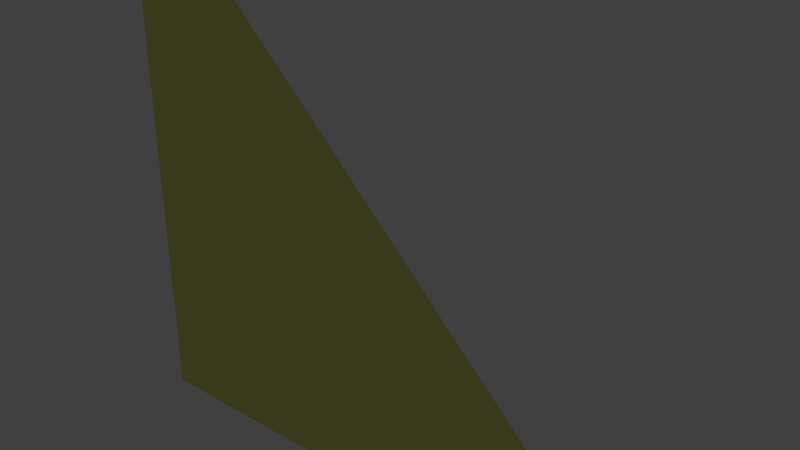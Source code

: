 # Source: Triangle.blend  (saved by Blender 2.79.4; exported with 4.5.12 LTS)
import bpy
from mathutils import Matrix  # noqa: F401  (used for matrix-valued properties, if any)

bpy.ops.wm.read_factory_settings(use_empty=True)
scene = bpy.context.scene
scene.name = 'PlasterTriangle'

# ---- collections
col_collection_1 = bpy.data.collections.new('Collection 1'); scene.collection.children.link(col_collection_1)
col_collection_2 = bpy.data.collections.new('Collection 2'); scene.collection.children.link(col_collection_2)
col_collection_2.hide_render = True
col_collection_2.hide_viewport = True
col_collection_3 = bpy.data.collections.new('Collection 3'); scene.collection.children.link(col_collection_3)
col_collection_3.hide_render = True
col_collection_3.hide_viewport = True

# ---- images (referenced by path relative to the original .blend; pixels are not part of the script)
import os
ASSET_DIR = os.environ.get("B2B_ASSET_DIR", "")  # directory of the original .blend (textures are referenced by path, not embedded)
HERE = os.path.dirname(os.path.abspath(__file__))  # packed textures are extracted next to this script under _unpacked/

def load_image(name, relpath, width, height, colorspace="sRGB"):
    """Load a texture the original file referenced (path relative to the .blend, or extracted next to this script)."""
    p = next((c for c in (os.path.join(HERE, relpath), os.path.join(ASSET_DIR, relpath)) if relpath and os.path.exists(c)), "")
    if p:
        img = bpy.data.images.load(p, check_existing=True)
        img.name = name
    else:  # same state as the original file: an image datablock whose file is absent (Cycles renders it pink)
        img = bpy.data.images.new(name, width, height)
        img.source = "FILE"
        img.filepath = "//" + (relpath or name)
    img.colorspace_settings.name = colorspace
    return img
img_texturescom_stucco2_2x2_1024_cm_dds = load_image('TexturesCom_Stucco2_2x2_1024_cm.DDS', 'Textures/Models/Cubes/TexturesCom_Stucco2_2x2_1024_cm.DDS', 1024, 1024, 'sRGB')
img_texturescom_stucco2_2x2_1024_ng_dds = load_image('TexturesCom_Stucco2_2x2_1024_ng.DDS', 'Textures/Models/Cubes/TexturesCom_Stucco2_2x2_1024_ng.DDS', 1024, 1024, 'Non-Color')
img_texturescom_stucco2_2x2_1024_add_dds = load_image('TexturesCom_Stucco2_2x2_1024_add.DDS', 'Textures/Models/Cubes/TexturesCom_Stucco2_2x2_1024_add.DDS', 1024, 1024, 'Non-Color')

# ---- materials (node trees are filled in below, after node groups)
mat_plaster = bpy.data.materials.new('Plaster')
mat_plaster.alpha_threshold = 0.0
mat_plaster.roughness = 0.5
mat_mountpoint = bpy.data.materials.new('MountPoint')
mat_mountpoint.alpha_threshold = 0.0
mat_mountpoint.diffuse_color = (0.317, 1.0, 0.032, 1.0)
mat_mountpoint.roughness = 0.5

# ---- node groups
ng_spaceengineers_dx11_shader_2 = bpy.data.node_groups.new('SpaceEngineers_DX11_Shader_2', 'ShaderNodeTree')
_s = ng_spaceengineers_dx11_shader_2.interface.new_socket(name='Surface', in_out='OUTPUT', socket_type='NodeSocketShader')
_s = ng_spaceengineers_dx11_shader_2.interface.new_socket(name='Base Color Map', in_out='INPUT', socket_type='NodeSocketColor')
_s.default_value = (0.8, 0.8, 0.8, 1.0)
_s = ng_spaceengineers_dx11_shader_2.interface.new_socket(name='Metalness Map', in_out='INPUT', socket_type='NodeSocketFloat')
_s.min_value = 0.0
_s.max_value = 1.0
_s = ng_spaceengineers_dx11_shader_2.interface.new_socket(name='Normal Map', in_out='INPUT', socket_type='NodeSocketColor')
_s.default_value = (0.5, 0.5, 1.0, 1.0)
_s = ng_spaceengineers_dx11_shader_2.interface.new_socket(name='Normal Map Strength', in_out='INPUT', socket_type='NodeSocketFloat')
_s.default_value = 1.5
_s.min_value = 0.0
_s.max_value = 10.0
_s = ng_spaceengineers_dx11_shader_2.interface.new_socket(name='Glossiness Map', in_out='INPUT', socket_type='NodeSocketFloat')
_s.min_value = 0.0
_s.max_value = 1.0
_s = ng_spaceengineers_dx11_shader_2.interface.new_socket(name='IOR', in_out='INPUT', socket_type='NodeSocketFloat')
_s.default_value = 1.45
_s.min_value = 0.0
_s.max_value = 1000.0
_s = ng_spaceengineers_dx11_shader_2.interface.new_socket(name='Ambient Occlusion Map', in_out='INPUT', socket_type='NodeSocketFloat')
_s.default_value = 1.0
_s.min_value = 0.0
_s.max_value = 1.0
_s = ng_spaceengineers_dx11_shader_2.interface.new_socket(name='Ambient Occlusion Power', in_out='INPUT', socket_type='NodeSocketFloat')
_s.default_value = 1.0
_s.min_value = 0.0
_s.max_value = 1.0
_s = ng_spaceengineers_dx11_shader_2.interface.new_socket(name='Emissivity Map', in_out='INPUT', socket_type='NodeSocketFloat')
_s.min_value = 0.0
_s.max_value = 1.0
_s = ng_spaceengineers_dx11_shader_2.interface.new_socket(name='Emissive Strength', in_out='INPUT', socket_type='NodeSocketFloat')
_s.default_value = 1.0
_s.min_value = 0.0
_s.max_value = 100.0
_s = ng_spaceengineers_dx11_shader_2.interface.new_socket(name='Emissive Color Override', in_out='INPUT', socket_type='NodeSocketFloat')
_s.min_value = 0.0
_s.max_value = 1.0
_s = ng_spaceengineers_dx11_shader_2.interface.new_socket(name='Emissive Color', in_out='INPUT', socket_type='NodeSocketColor')
_s.default_value = (0.0, 1.0, 0.0, 1.0)
_s = ng_spaceengineers_dx11_shader_2.interface.new_socket(name='Coloring Mask', in_out='INPUT', socket_type='NodeSocketFloat')
_s.min_value = 0.0
_s.max_value = 1.0
_s = ng_spaceengineers_dx11_shader_2.interface.new_socket(name='Recolor', in_out='INPUT', socket_type='NodeSocketColor')
_s.default_value = (0.8, 0.8, 0.8, 1.0)
_N = ng_spaceengineers_dx11_shader_2.nodes; _L = ng_spaceengineers_dx11_shader_2.links
n0 = _N.new('NodeFrame'); n0.name = 'F.AO'; n0.location = (-777, 439)
n0.label = 'Ambient Occlusion'
n0.width = 558
n1 = _N.new('NodeGroupInput'); n1.name = 'Input.PBR'; n1.location = (-898, -215)
n1.width = 195
n2 = _N.new('ShaderNodeInvert'); n2.name = 'RoughnessInvert'; n2.location = (-488, -178)
n2.hide = True
n3 = _N.new('NodeFrame'); n3.name = 'F.Recolor'; n3.location = (-975, -404)
n3.label = 'Recoloring'
n3.width = 1011
n4 = _N.new('NodeGroupInput'); n4.name = 'Input.Recolor'; n4.location = (-673, -11)
n4.width = 195
n5 = _N.new('NodeReroute'); n5.name = 'RR.Recolor'; n5.location = (-416, -35)
n5.width = 100
n5.socket_idname = 'NodeSocketFloatUnsigned'
n6 = _N.new('ShaderNodeSeparateColor'); n6.name = 'Recolor.Separate'; n6.location = (-219, -77)
n6.hide = True
n7 = _N.new('NodeReroute'); n7.name = 'RR.BaseColor'; n7.location = (-400, -45)
n7.width = 100
n8 = _N.new('ShaderNodeRGBCurve'); n8.name = 'Recolor.Contrast'; n8.location = (-324, -130)
n8.width = 211
_c = n8.mapping.curves[3]
while len(_c.points) > 2: _c.points.remove(_c.points[-1])
_c.points[0].location = (0.0, 0.0); _c.points[0].handle_type = 'AUTO'
_c.points[1].location = (0.13, 0.38); _c.points[1].handle_type = 'AUTO'
_p = _c.points.new(1.0, 1.0); _p.handle_type = 'AUTO'
n8.mapping.update()
n9 = _N.new('ShaderNodeMath'); n9.name = 'Recolor.Darken'; n9.location = (-77, -109)
n9.hide = True
n9.operation = 'MULTIPLY'
n9.use_clamp = True
n10 = _N.new('ShaderNodeCombineColor'); n10.name = 'Recolor.Combine'; n10.location = (50, -77)
n10.hide = True
n11 = _N.new('ShaderNodeMix'); n11.name = 'RecolorMixColor'; n11.location = (190, -37)
n11.hide = True
n11.data_type = 'RGBA'
n11.clamp_result = True
n12 = _N.new('NodeGroupInput'); n12.name = 'Input.AO'; n12.location = (-157, -67)
n12.width = 188
n13 = _N.new('ShaderNodeMath'); n13.name = 'AOPower'; n13.location = (80, -102)
n13.hide = True
n13.operation = 'POWER'
n13.use_clamp = True
n14 = _N.new('ShaderNodeMix'); n14.name = 'AOMult'; n14.location = (254, -103)
n14.hide = True
n14.data_type = 'RGBA'
n14.blend_type = 'MULTIPLY'
n14.inputs[0].default_value = 1.0
n15 = _N.new('NodeReroute'); n15.name = 'RR.Roughness'; n15.location = (-344, -188)
n15.label = 'Roughness'
n15.width = 100
n16 = _N.new('NodeGroupInput'); n16.name = 'Input.Normal'; n16.location = (-1193, 95)
n16.width = 188
n17 = _N.new('ShaderNodeNormalMap'); n17.name = 'NormalMap'; n17.location = (-914, 195)
n18 = _N.new('NodeReroute'); n18.name = 'RR.NormalA'; n18.location = (-677, 159)
n18.width = 100
n18.socket_idname = 'NodeSocketVector'
n19 = _N.new('NodeReroute'); n19.name = 'RR.NormalB'; n19.location = (-204, 158)
n19.width = 100
n19.socket_idname = 'NodeSocketVector'
n20 = _N.new('NodeFrame'); n20.name = 'F.Dielectric'; n20.location = (174, 160)
n20.label = 'Dielectric'
n20.width = 516
n21 = _N.new('ShaderNodeBsdfDiffuse'); n21.name = 'DielectricDiffuseBSDF'; n21.location = (-200, 100)
n22 = _N.new('NodeFrame'); n22.name = 'F.Emission'; n22.location = (285, -860)
n22.label = 'Emission'
n22.width = 695
n23 = _N.new('NodeGroupInput'); n23.name = 'Input.Emission'; n23.location = (-350, 76)
n23.width = 195
n24 = _N.new('NodeReroute'); n24.name = 'RR.EmissiveColor'; n24.location = (-369, -93)
n24.width = 100
n25 = _N.new('ShaderNodeMix'); n25.name = 'EmissionMixColor'; n25.location = (-71, 34)
n25.data_type = 'RGBA'
n25.clamp_result = True
n26 = _N.new('ShaderNodeEmission'); n26.name = 'Emissions'; n26.location = (118, 53)
n27 = _N.new('NodeReroute'); n27.name = 'RR.Metalness'; n27.location = (-102, -251)
n27.label = 'Metalness'
n27.width = 100
n27.socket_idname = 'NodeSocketFloatUnsigned'
n28 = _N.new('NodeFrame'); n28.name = 'F.Metallic'; n28.location = (177, -417)
n28.label = 'Metallic'
n28.width = 536
n29 = _N.new('ShaderNodeFresnel'); n29.name = 'Fresnel'; n29.location = (-561, 70)
n30 = _N.new('ShaderNodeMix'); n30.name = 'MetallicMixColor'; n30.location = (-193, 92)
n30.data_type = 'RGBA'
n30.inputs[7].default_value = (1.0, 1.0, 1.0, 1.0)
n31 = _N.new('ShaderNodeBsdfAnisotropic'); n31.name = 'MetallicGlossyBSDF'; n31.location = (-200, -100)
n31.distribution = 'ASHIKHMIN_SHIRLEY'
n32 = _N.new('ShaderNodeMixShader'); n32.name = 'MetallicMixShader'; n32.location = (136, 2)
n33 = _N.new('ShaderNodeBsdfAnisotropic'); n33.name = 'DieletricGlossBSDF'; n33.location = (-200, -200)
n33.distribution = 'ASHIKHMIN_SHIRLEY'
n34 = _N.new('ShaderNodeMixShader'); n34.name = 'DieletricMixShader'; n34.location = (116, -46)
n35 = _N.new('NodeReroute'); n35.name = 'RR.Emissivity.Map'; n35.location = (100, 89)
n35.width = 100
n35.socket_idname = 'NodeSocketFloatUnsigned'
n36 = _N.new('ShaderNodeMixShader'); n36.name = 'ComponentsMixShader'; n36.location = (649, -194)
n37 = _N.new('ShaderNodeMixShader'); n37.name = 'EmmissionMixShader'; n37.location = (878, -498)
n38 = _N.new('NodeGroupOutput'); n38.name = 'Output'; n38.location = (1163, -503)
n39 = _N.new('ShaderNodeMath'); n39.name = 'Math'; n39.location = (-272, -144)
n39.operation = 'POWER'
n40 = _N.new('ShaderNodeMath'); n40.name = 'Math.001'; n40.location = (-272, -194)
n40.operation = 'POWER'
n4.parent = n3
n5.parent = n3
n6.parent = n3
n7.parent = n3
n8.parent = n3
n9.parent = n3
n10.parent = n3
n11.parent = n3
n12.parent = n0
n13.parent = n0
n14.parent = n0
n21.parent = n20
n23.parent = n22
n24.parent = n22
n25.parent = n22
n26.parent = n22
n30.parent = n28
n31.parent = n28
n32.parent = n28
n33.parent = n20
n34.parent = n20
n35.parent = n22
_L.new(n1.outputs[4], n2.inputs[1])
_L.new(n4.outputs[12], n5.inputs[0])
_L.new(n4.outputs[13], n6.inputs[0])
_L.new(n4.outputs[0], n7.inputs[0])
_L.new(n7.outputs[0], n8.inputs[1])
_L.new(n6.outputs[2], n9.inputs[0])
_L.new(n8.outputs[0], n9.inputs[1])
_L.new(n6.outputs[0], n10.inputs[0])
_L.new(n6.outputs[1], n10.inputs[1])
_L.new(n9.outputs[0], n10.inputs[2])
_L.new(n5.outputs[0], n11.inputs[0])
_L.new(n7.outputs[0], n11.inputs[6])
_L.new(n10.outputs[0], n11.inputs[7])
_L.new(n12.outputs[6], n13.inputs[0])
_L.new(n12.outputs[7], n13.inputs[1])
_L.new(n11.outputs[2], n14.inputs[6])
_L.new(n13.outputs[0], n14.inputs[7])
_L.new(n2.outputs[0], n15.inputs[0])
_L.new(n16.outputs[3], n17.inputs[0])
_L.new(n16.outputs[2], n17.inputs[1])
_L.new(n17.outputs[0], n18.inputs[0])
_L.new(n18.outputs[0], n19.inputs[0])
_L.new(n14.outputs[2], n21.inputs[0])
_L.new(n15.outputs[0], n21.inputs[1])
_L.new(n19.outputs[0], n21.inputs[2])
_L.new(n11.outputs[2], n24.inputs[0])
_L.new(n23.outputs[10], n25.inputs[0])
_L.new(n24.outputs[0], n25.inputs[6])
_L.new(n23.outputs[11], n25.inputs[7])
_L.new(n25.outputs[2], n26.inputs[0])
_L.new(n23.outputs[9], n26.inputs[1])
_L.new(n1.outputs[1], n27.inputs[0])
_L.new(n16.outputs[5], n29.inputs[0])
_L.new(n18.outputs[0], n29.inputs[1])
_L.new(n29.outputs[0], n30.inputs[0])
_L.new(n27.outputs[0], n30.inputs[6])
_L.new(n11.outputs[2], n31.inputs[0])
_L.new(n19.outputs[0], n31.inputs[4])
_L.new(n30.outputs[2], n32.inputs[0])
_L.new(n21.outputs[0], n32.inputs[1])
_L.new(n31.outputs[0], n32.inputs[2])
_L.new(n19.outputs[0], n33.inputs[4])
_L.new(n29.outputs[0], n34.inputs[0])
_L.new(n21.outputs[0], n34.inputs[1])
_L.new(n33.outputs[0], n34.inputs[2])
_L.new(n23.outputs[8], n35.inputs[0])
_L.new(n27.outputs[0], n36.inputs[0])
_L.new(n34.outputs[0], n36.inputs[1])
_L.new(n32.outputs[0], n36.inputs[2])
_L.new(n35.outputs[0], n37.inputs[0])
_L.new(n36.outputs[0], n37.inputs[1])
_L.new(n26.outputs[0], n37.inputs[2])
_L.new(n37.outputs[0], n38.inputs[0])
_L.new(n15.outputs[0], n39.inputs[0])
_L.new(n39.outputs[0], n31.inputs[1])
_L.new(n15.outputs[0], n40.inputs[0])
_L.new(n40.outputs[0], n33.inputs[1])
n38.is_active_output = True
ng_spaceengineers_dx9_shader = bpy.data.node_groups.new('SpaceEngineers_DX9_Shader', 'ShaderNodeTree')
_s = ng_spaceengineers_dx9_shader.interface.new_socket(name='Surface', in_out='OUTPUT', socket_type='NodeSocketShader')
_s = ng_spaceengineers_dx9_shader.interface.new_socket(name='Diffuse', in_out='INPUT', socket_type='NodeSocketColor')
_s.default_value = (0.8, 0.8, 0.8, 1.0)
_s = ng_spaceengineers_dx9_shader.interface.new_socket(name='Emissive', in_out='INPUT', socket_type='NodeSocketFloat')
_s.default_value = 1.0
_s.min_value = 0.0
_s.max_value = 1.0
_s = ng_spaceengineers_dx9_shader.interface.new_socket(name='Normal Map', in_out='INPUT', socket_type='NodeSocketColor')
_s.default_value = (0.5, 0.5, 1.0, 1.0)
_s = ng_spaceengineers_dx9_shader.interface.new_socket(name='Specularity', in_out='INPUT', socket_type='NodeSocketFloat')
_s.min_value = 0.0
_s.max_value = 1.0
_s = ng_spaceengineers_dx9_shader.interface.new_socket(name='Uniform Color', in_out='INPUT', socket_type='NodeSocketColor')
_s.default_value = (1.0, 1.0, 1.0, 1.0)
_s = ng_spaceengineers_dx9_shader.interface.new_socket(name='Specular Intensity', in_out='INPUT', socket_type='NodeSocketFloat')
_s.min_value = 0.0
_s.max_value = 1000.0
_s = ng_spaceengineers_dx9_shader.interface.new_socket(name='Specular Power', in_out='INPUT', socket_type='NodeSocketFloat')
_s.min_value = 0.0
_s.max_value = 1000.0
_N = ng_spaceengineers_dx9_shader.nodes; _L = ng_spaceengineers_dx9_shader.links
n0 = _N.new('NodeGroupInput'); n0.name = 'Group Input'; n0.location = (-400, 0)
n1 = _N.new('NodeGroupOutput'); n1.name = 'Group Output'; n1.location = (200, 0)
n2 = _N.new('ShaderNodeNormalMap'); n2.name = 'NormalMap'; n2.location = (-200, -200)
n3 = _N.new('ShaderNodeBsdfDiffuse'); n3.name = 'DiffuseColor'; n3.location = (-200, 0)
n3.label = 'Diffuse Color'
_L.new(n0.outputs[2], n2.inputs[1])
_L.new(n0.outputs[0], n3.inputs[0])
_L.new(n2.outputs[0], n3.inputs[2])
_L.new(n3.outputs[0], n1.inputs[0])
n1.is_active_output = True

# ---- material node trees
mat_plaster.use_nodes = True; mat_plaster.node_tree.nodes.clear()
_N = mat_plaster.node_tree.nodes; _L = mat_plaster.node_tree.links
n0 = _N.new('ShaderNodeOutputMaterial'); n0.name = 'Material Output'; n0.location = (800, 150)
n1 = _N.new('ShaderNodeTexImage'); n1.name = 'ColorMetalTexture'; n1.location = (30, -35)
n1.label = 'ColorMetalTexture'
n1.width = 140
n1.hide = True
n1.image = img_texturescom_stucco2_2x2_1024_cm_dds
n2 = _N.new('ShaderNodeTexImage'); n2.name = 'ColorMetal2Texture'; n2.location = (30, -85)
n2.label = 'ColorMetal2Texture'
n2.width = 140
n2.hide = True
n2.image = img_texturescom_stucco2_2x2_1024_cm_dds
n3 = _N.new('ShaderNodeTexImage'); n3.name = 'NormalGlossTexture'; n3.location = (30, -135)
n3.label = 'NormalGlossTexture'
n3.width = 140
n3.hide = True
n3.image = img_texturescom_stucco2_2x2_1024_ng_dds
n4 = _N.new('ShaderNodeTexImage'); n4.name = 'NormalGloss2Texture'; n4.location = (30, -185)
n4.label = 'NormalGloss2Texture'
n4.width = 140
n4.hide = True
n4.image = img_texturescom_stucco2_2x2_1024_ng_dds
n5 = _N.new('ShaderNodeTexImage'); n5.name = 'AddMapsTexture'; n5.location = (30, -235)
n5.label = 'AddMapsTexture'
n5.width = 140
n5.hide = True
n5.image = img_texturescom_stucco2_2x2_1024_add_dds
n6 = _N.new('ShaderNodeTexImage'); n6.name = 'AddMaps2Texture'; n6.location = (30, -285)
n6.label = 'AddMaps2Texture'
n6.width = 140
n6.hide = True
n6.image = img_texturescom_stucco2_2x2_1024_add_dds
n7 = _N.new('ShaderNodeTexImage'); n7.name = 'AlphamaskTexture'; n7.location = (30, -335)
n7.label = 'AlphamaskTexture'
n7.width = 140
n7.hide = True
n8 = _N.new('ShaderNodeSeparateColor'); n8.name = 'SplitAddMaps'; n8.location = (230, -235)
n8.label = 'Split AddMaps'
n8.hide = True
n9 = _N.new('ShaderNodeGroup'); n9.name = 'DX11Shader'; n9.location = (480, -35)
n9.width = 207
n9.node_tree = ng_spaceengineers_dx11_shader_2
n9.inputs[3].default_value = 1.5
n9.inputs[5].default_value = 1.45
n9.inputs[7].default_value = 1.0
n9.inputs[9].default_value = 1.0
n9.inputs[10].default_value = 0.0
n9.inputs[11].default_value = (0.0, 1.0, 0.0, 1.0)
n9.inputs[13].default_value = (0.8, 0.8, 0.8, 1.0)
n10 = _N.new('NodeFrame'); n10.name = 'DX11Frame'; n10.location = (-230, 635)
n10.label = 'DirectX 11 Textures'
n10.width = 717
n10.label_size = 25
n11 = _N.new('ShaderNodeTexImage'); n11.name = 'DiffuseTexture'; n11.location = (30, -80)
n11.label = 'DiffuseTexture'
n11.width = 140
n11.hide = True
n12 = _N.new('ShaderNodeTexImage'); n12.name = 'Diffuse2Texture'; n12.location = (30, -130)
n12.label = 'Diffuse2Texture'
n12.width = 140
n12.hide = True
n13 = _N.new('ShaderNodeTexImage'); n13.name = 'NormalTexture'; n13.location = (30, -180)
n13.label = 'NormalTexture'
n13.width = 140
n13.hide = True
n14 = _N.new('ShaderNodeTexImage'); n14.name = 'Normal2Texture'; n14.location = (30, -230)
n14.label = 'Normal2Texture'
n14.width = 140
n14.hide = True
n15 = _N.new('ShaderNodeRGB'); n15.name = 'DiffuseColor'; n15.location = (30, -280)
n15.label = 'Diffuse Color'
n15.outputs[0].default_value = (1.0, 1.0, 1.0, 1.0)
n16 = _N.new('ShaderNodeValue'); n16.name = 'SpecularIntensity'; n16.location = (230, -280)
n16.label = 'Specular Intensity'
n16.outputs[0].default_value = 0.0
n17 = _N.new('ShaderNodeValue'); n17.name = 'SpecularPower'; n17.location = (230, -380)
n17.label = 'Specular Power'
n17.outputs[0].default_value = 0.0
n18 = _N.new('ShaderNodeGroup'); n18.name = 'DX9Shader'; n18.location = (480, -30)
n18.width = 207
n18.node_tree = ng_spaceengineers_dx9_shader
n19 = _N.new('NodeFrame'); n19.name = 'DX9Frame'; n19.location = (-230, -20)
n19.label = 'DirectX 9 Textures'
n19.width = 717
n19.label_size = 25
n20 = _N.new('ShaderNodeMixShader'); n20.name = 'ShaderToggle'; n20.location = (600, 150)
n20.label = 'Shader Toggle'
n20.inputs[0].default_value = 0.0
n1.parent = n10
n2.parent = n10
n3.parent = n10
n4.parent = n10
n5.parent = n10
n6.parent = n10
n7.parent = n10
n8.parent = n10
n9.parent = n10
n11.parent = n19
n12.parent = n19
n13.parent = n19
n14.parent = n19
n15.parent = n19
n16.parent = n19
n17.parent = n19
n18.parent = n19
_L.new(n5.outputs[0], n8.inputs[0])
_L.new(n1.outputs[0], n9.inputs[0])
_L.new(n2.outputs[1], n9.inputs[1])
_L.new(n3.outputs[0], n9.inputs[2])
_L.new(n4.outputs[1], n9.inputs[4])
_L.new(n8.outputs[0], n9.inputs[6])
_L.new(n8.outputs[1], n9.inputs[8])
_L.new(n6.outputs[1], n9.inputs[12])
_L.new(n11.outputs[0], n18.inputs[0])
_L.new(n12.outputs[1], n18.inputs[1])
_L.new(n13.outputs[0], n18.inputs[2])
_L.new(n14.outputs[1], n18.inputs[3])
_L.new(n15.outputs[0], n18.inputs[4])
_L.new(n16.outputs[0], n18.inputs[5])
_L.new(n17.outputs[0], n18.inputs[6])
_L.new(n9.outputs[0], n20.inputs[1])
_L.new(n18.outputs[0], n20.inputs[2])
_L.new(n20.outputs[0], n0.inputs[0])
n0.is_active_output = True

# ---- world
world_world = bpy.data.worlds.new('World'); scene.world = world_world
world_world.color = (0.05088, 0.05088, 0.05088)
world_world.use_sun_shadow = False
world_world.sun_shadow_jitter_overblur = 0.0
world_world.cycles.sampling_method = 'NONE'
world_world.cycles.sample_map_resolution = 256

# ---- meshes
me_untitled = bpy.data.meshes.new('Untitled')
me_untitled.from_pydata([(1.25, -0.75, -1.25), (-1.25, -0.75, -1.25), (1.25, -1.25, -1.25), (-1.25, -1.25, -1.25), (-1.25, -0.75, 1.25), (-1.25, -1.25, 1.25)], [], [(2, 3, 1), (1, 0, 2), (4, 0, 1), (3, 5, 4), (4, 1, 3), (5, 3, 2), (5, 2, 0), (0, 4, 5)])
_uv = me_untitled.uv_layers.new(name='UVChannel_1')
_uv.uv.foreach_set('vector', [4.472e-05, 4.472e-05, 1.0, 4.472e-05, 1.0, 0.2, 1.0, 0.2, 4.472e-05, 0.2, 4.472e-05, 4.472e-05, 0.9969, 0.9955, 0.005477, 0.004032, 0.9969, 0.004032, 0.2, 4.472e-05, 0.2, 1.0, 4.472e-05, 1.0, 4.472e-05, 1.0, 4.472e-05, 4.472e-05, 0.2, 4.472e-05, 0.0001, 0.9999, 9.99e-05, 0.0001, 0.9999, 9.99e-05, 1.0, 0.1414, 3.76e-05, 0.1414, 3.76e-05, 3.76e-05, 3.76e-05, 3.76e-05, 1.0, 3.765e-05, 1.0, 0.1414])
me_untitled.materials.append(mat_plaster)
me_untitled.use_remesh_preserve_volume = False
me_untitled.use_remesh_preserve_attributes = False
me_untitled.use_mirror_vertex_groups = False
me_untitled.update()
me_untitled.normals_split_custom_set([tuple(v) for v in zip(*[iter([-9.537e-08, 0.0, -1.0, -9.537e-08, 0.0, -1.0, -9.537e-08, 0.0, -1.0, 0.0, 0.0, -1.0, 0.0, 0.0, -1.0, 0.0, 0.0, -1.0, 3.338e-07, 1.0, 3.815e-08, 3.338e-07, 1.0, 3.815e-08, 3.338e-07, 1.0, 3.815e-08, -1.0, 7.629e-07, 0.0, -1.0, 7.629e-07, 0.0, -1.0, 7.629e-07, 0.0, -1.0, 0.0, 1.137e-14, -1.0, 0.0, 1.137e-14, -1.0, 0.0, 1.137e-14, -2.861e-07, -1.0, 0.0, -2.861e-07, -1.0, 0.0, -2.861e-07, -1.0, 0.0, 0.7071, -1.686e-07, 0.7071, 0.7071, -1.686e-07, 0.7071, 0.7071, -1.686e-07, 0.7071, 0.7071, -1.686e-07, 0.7071, 0.7071, -1.686e-07, 0.7071, 0.7071, -1.686e-07, 0.7071])] * 3)])
me_untitled_001 = bpy.data.meshes.new('Untitled.001')
me_untitled_001.from_pydata([(1.25, -0.75, -1.25), (-1.25, -0.75, -1.25), (1.25, -1.25, -1.25), (-1.25, -1.25, -1.25), (-1.25, -0.75, 1.25), (-1.25, -1.25, 1.25)], [], [(2, 3, 1), (1, 0, 2), (4, 0, 1), (3, 5, 4), (4, 1, 3), (5, 3, 2), (5, 2, 0), (0, 4, 5)])
_uv = me_untitled_001.uv_layers.new(name='UVChannel_1')
_uv.uv.foreach_set('vector', [4.472e-05, 4.472e-05, 1.0, 4.472e-05, 1.0, 0.2, 1.0, 0.2, 4.472e-05, 0.2, 4.472e-05, 4.472e-05, 0.9969, 0.9955, 0.005477, 0.004032, 0.9969, 0.004032, 0.2, 4.472e-05, 0.2, 1.0, 4.472e-05, 1.0, 4.472e-05, 1.0, 4.472e-05, 4.472e-05, 0.2, 4.472e-05, 0.0001, 0.9999, 9.99e-05, 0.0001, 0.9999, 9.99e-05, 1.0, 0.1414, 3.76e-05, 0.1414, 3.76e-05, 3.76e-05, 3.76e-05, 3.76e-05, 1.0, 3.765e-05, 1.0, 0.1414])
me_untitled_001.materials.append(None)
me_untitled_001.use_remesh_preserve_volume = False
me_untitled_001.use_remesh_preserve_attributes = False
me_untitled_001.use_mirror_vertex_groups = False
me_untitled_001.update()
me_untitled_001.normals_split_custom_set([tuple(v) for v in zip(*[iter([-9.537e-08, 0.0, -1.0, -9.537e-08, 0.0, -1.0, -9.537e-08, 0.0, -1.0, 0.0, 0.0, -1.0, 0.0, 0.0, -1.0, 0.0, 0.0, -1.0, 3.338e-07, 1.0, 3.815e-08, 3.338e-07, 1.0, 3.815e-08, 3.338e-07, 1.0, 3.815e-08, -1.0, 7.629e-07, 0.0, -1.0, 7.629e-07, 0.0, -1.0, 7.629e-07, 0.0, -1.0, 0.0, 1.137e-14, -1.0, 0.0, 1.137e-14, -1.0, 0.0, 1.137e-14, -2.861e-07, -1.0, 0.0, -2.861e-07, -1.0, 0.0, -2.861e-07, -1.0, 0.0, 0.7071, -1.686e-07, 0.7071, 0.7071, -1.686e-07, 0.7071, 0.7071, -1.686e-07, 0.7071, 0.7071, -1.686e-07, 0.7071, 0.7071, -1.686e-07, 0.7071, 0.7071, -1.686e-07, 0.7071])] * 3)])
me_mountpoint = bpy.data.meshes.new('MountPoint')
me_mountpoint.from_pydata([(1.237, -0.7449, -1.237), (-1.237, -0.7449, -1.237), (-1.237, -0.7449, 1.237), (-0.005705, -0.7449, 0.003713), (-1.237, -1.25, -1.237), (1.237, -1.25, -1.237), (-0.005705, -1.25, 0.003713), (-1.237, -1.25, 1.237), (-1.25, -0.7497, -1.237), (-1.25, -1.237, -1.237), (-1.25, -1.237, 1.237), (-1.25, -0.7497, 1.237), (1.237, -1.237, -1.25), (-1.237, -1.237, -1.25), (-1.237, -0.7497, -1.25), (1.237, -0.7497, -1.25)], [], [(0, 1, 2, 3), (4, 5, 6, 7), (8, 9, 10, 11), (12, 13, 14, 15)])
me_mountpoint.materials.append(mat_mountpoint)
me_mountpoint.use_remesh_preserve_volume = False
me_mountpoint.use_remesh_preserve_attributes = False
me_mountpoint.use_mirror_vertex_groups = False
me_mountpoint.update()

# ---- objects
ob_househalfstonetriangle = bpy.data.objects.new('HouseHalfStoneTriangle', me_untitled)
ob_compound_04 = bpy.data.objects.new('compound_04', None)
ob_compound_03 = bpy.data.objects.new('compound_03', None)
ob_compound_02 = bpy.data.objects.new('compound_02', None)
ob_compound_01 = bpy.data.objects.new('compound_01', None)
ob_collision = bpy.data.objects.new('Collision', me_untitled_001)
ob_mountpoint = bpy.data.objects.new('MountPoint', me_mountpoint)

# ---- transforms, parenting, visibility, modifiers, constraints
ob_househalfstonetriangle.location = (0.0, 0.0, 0.0)
ob_househalfstonetriangle.color = (0.8, 0.8, 0.8, 1.0)
ob_househalfstonetriangle.lineart.crease_threshold = 0.0
ob_compound_04.parent = ob_househalfstonetriangle
ob_compound_04.location = (-0.1855, -1.0, -0.2139)
ob_compound_04.rotation_euler = (2.128e-07, -2.356, 3.142)
ob_compound_04.scale = (0.3682, 0.3666, 2.044)
ob_compound_04.empty_image_offset = (0.0, 0.0)
ob_compound_04.color = (0.8, 0.8, 0.8, 1.0)
ob_compound_04.lineart.crease_threshold = 0.0
ob_compound_03.parent = ob_househalfstonetriangle
ob_compound_03.location = (0.237, -1.0, -0.8184)
ob_compound_03.rotation_euler = (3.142, -1.571, 0.0)
ob_compound_03.scale = (0.5462, 0.3666, 0.4684)
ob_compound_03.empty_image_offset = (0.0, 0.0)
ob_compound_03.color = (0.8, 0.8, 0.8, 1.0)
ob_compound_03.lineart.crease_threshold = 0.0
ob_compound_02.parent = ob_househalfstonetriangle
ob_compound_02.location = (-0.3227, -1.0, -0.5026)
ob_compound_02.rotation_euler = (3.142, -1.571, 0.0)
ob_compound_02.scale = (1.161, 0.3666, 0.4684)
ob_compound_02.empty_image_offset = (0.0, 0.0)
ob_compound_02.color = (0.8, 0.8, 0.8, 1.0)
ob_compound_02.lineart.crease_threshold = 0.0
ob_compound_01.parent = ob_househalfstonetriangle
ob_compound_01.location = (-0.8791, -1.0, -0.2389)
ob_compound_01.rotation_euler = (3.142, -1.571, 0.0)
ob_compound_01.scale = (1.709, 0.3666, 0.4684)
ob_compound_01.empty_image_offset = (0.0, 0.0)
ob_compound_01.color = (0.8, 0.8, 0.8, 1.0)
ob_compound_01.lineart.crease_threshold = 0.0
ob_collision.location = (0.0, 0.0, 0.0)
ob_collision.scale = (0.01, 0.01, 0.01)
ob_collision.color = (0.8, 0.8, 0.8, 1.0)
ob_collision.lineart.crease_threshold = 0.0
ob_mountpoint.location = (0.0, 0.0, 0.0)
ob_mountpoint.lock_location = (True, True, True)
ob_mountpoint.lock_rotation = (True, True, True)
ob_mountpoint.lock_scale = (True, True, True)
ob_mountpoint.lineart.crease_threshold = 0.0

# ---- collection membership
col_collection_1.objects.link(ob_househalfstonetriangle)
col_collection_1.objects.link(ob_compound_04)
col_collection_1.objects.link(ob_compound_03)
col_collection_1.objects.link(ob_compound_02)
col_collection_1.objects.link(ob_compound_01)
col_collection_2.objects.link(ob_collision)
col_collection_3.objects.link(ob_mountpoint)

# ---- scene / render settings (as saved in the file)
scene.frame_start = 1; scene.frame_end = 250; scene.frame_set(1)
scene.render.engine = 'CYCLES'
scene.render.resolution_percentage = 50
scene.render.fps = 30
scene.render.dither_intensity = 0.0
scene.cycles.use_denoising = False
scene.cycles.samples = 10
scene.cycles.sampling_pattern = 'TABULATED_SOBOL'
scene.cycles.light_sampling_threshold = 0.0
scene.cycles.use_adaptive_sampling = False
scene.cycles.use_light_tree = False
scene.cycles.blur_glossy = 0.0
scene.cycles.pixel_filter_type = 'GAUSSIAN'
scene.cycles.sample_clamp_indirect = 0.0
scene.view_settings.view_transform = 'Standard'
bpy.context.view_layer.update()

# ---- added for rendering (the .blend has no active camera and no usable light): camera, sun
cam_auto = bpy.data.cameras.new('AutoCamera')
cam_auto.lens = 50.0
cam_auto.sensor_width = 36.0
cam_auto.clip_end = 1000.0
ob_auto_camera = bpy.data.objects.new('AutoCamera', cam_auto)
scene.collection.objects.link(ob_auto_camera)
ob_auto_camera.location = (3.46729, -4.78949, 2.77383)
ob_auto_camera.rotation_euler = (1.09748, -7.21219e-08, 0.694738)
scene.camera = ob_auto_camera
light_auto_sun = bpy.data.lights.new('AutoSun', 'SUN')
light_auto_sun.energy = 3.0
light_auto_sun.angle = 0.0523599
ob_auto_sun = bpy.data.objects.new('AutoSun', light_auto_sun)
scene.collection.objects.link(ob_auto_sun)
ob_auto_sun.rotation_euler = (0.872665, 0.174533, 0.523599)
bpy.context.view_layer.update()
